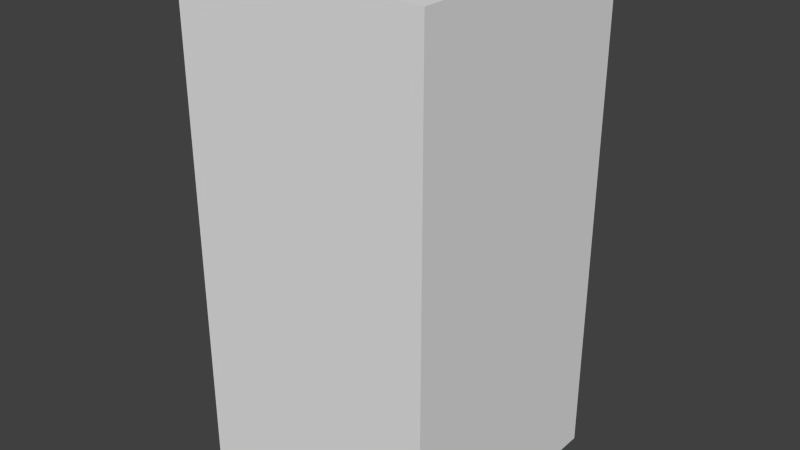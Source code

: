# Source: yellowLeafFive.blend  (saved by Blender 2.68.0; exported with 4.5.12 LTS)
import bpy
from mathutils import Matrix  # noqa: F401  (used for matrix-valued properties, if any)

bpy.ops.wm.read_factory_settings(use_empty=True)
scene = bpy.context.scene
scene.name = 'Scene'

# ---- collections
col_collection_1 = bpy.data.collections.new('Collection 1'); scene.collection.children.link(col_collection_1)

# ---- world
world_world = bpy.data.worlds.new('World'); scene.world = world_world
world_world.color = (0.05088, 0.05088, 0.05088)
world_world.use_sun_shadow = False
world_world.sun_shadow_jitter_overblur = 0.0
world_world.cycles.sampling_method = 'MANUAL'
world_world.cycles.sample_map_resolution = 256

# ---- meshes
me_yellowleaffive = bpy.data.meshes.new('yellowLeafFive')
me_yellowleaffive.from_pydata([(-0.5, -0.5, -1.0), (-0.5, 0.5, -1.0), (0.5, 0.5, -1.0), (0.5, -0.5, -1.0), (-0.5, -0.5, 1.0), (-0.5, 0.5, 1.0), (0.5, 0.5, 1.0), (0.5, -0.5, 1.0)], [], [(4, 5, 1, 0), (5, 6, 2, 1), (6, 7, 3, 2), (7, 4, 0, 3), (0, 1, 2, 3), (7, 6, 5, 4)])
me_yellowleaffive.use_remesh_preserve_volume = False
me_yellowleaffive.use_remesh_preserve_attributes = False
me_yellowleaffive.use_mirror_vertex_groups = False
me_yellowleaffive.update()

# ---- objects
ob_yellowleaffive = bpy.data.objects.new('yellowLeafFive', me_yellowleaffive)

# ---- transforms, parenting, visibility, modifiers, constraints
ob_yellowleaffive.location = (0.0, 0.0, 0.0)
ob_yellowleaffive.lineart.crease_threshold = 0.0

# ---- collection membership
col_collection_1.objects.link(ob_yellowleaffive)

# ---- scene / render settings (as saved in the file)
scene.frame_start = 1; scene.frame_end = 250; scene.frame_set(1)
scene.render.engine = 'BLENDER_EEVEE_NEXT'
scene.render.image_settings.color_mode = 'RGB'
scene.render.image_settings.compression = 90
scene.render.resolution_percentage = 50
scene.render.dither_intensity = 0.0
scene.cycles.use_denoising = False
scene.cycles.samples = 10
scene.cycles.sampling_pattern = 'TABULATED_SOBOL'
scene.cycles.light_sampling_threshold = 0.0
scene.cycles.use_adaptive_sampling = False
scene.cycles.use_light_tree = False
scene.cycles.blur_glossy = 0.0
scene.cycles.volume_bounces = 1
scene.cycles.pixel_filter_type = 'GAUSSIAN'
scene.cycles.sample_clamp_indirect = 0.0
scene.view_settings.view_transform = 'Standard'
bpy.context.view_layer.update()

# ---- added for rendering (the .blend has no active camera and no usable light): camera, sun
cam_auto = bpy.data.cameras.new('AutoCamera')
cam_auto.lens = 50.0
cam_auto.sensor_width = 36.0
cam_auto.clip_end = 1000.0
ob_auto_camera = bpy.data.objects.new('AutoCamera', cam_auto)
scene.collection.objects.link(ob_auto_camera)
ob_auto_camera.location = (2.26633, -2.71959, 1.81306)
ob_auto_camera.rotation_euler = (1.09748, -7.21219e-08, 0.694738)
scene.camera = ob_auto_camera
light_auto_sun = bpy.data.lights.new('AutoSun', 'SUN')
light_auto_sun.energy = 3.0
light_auto_sun.angle = 0.0523599
ob_auto_sun = bpy.data.objects.new('AutoSun', light_auto_sun)
scene.collection.objects.link(ob_auto_sun)
ob_auto_sun.rotation_euler = (0.872665, 0.174533, 0.523599)
bpy.context.view_layer.update()
